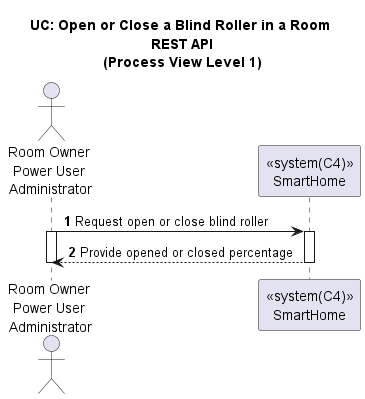

The diagram above was rendered by PlantUML. Its source (embedded in the PNG):
@startuml

title UC: Open or Close a Blind Roller in a Room \nREST API\n(Process View Level 1)
autonumber

actor "Room Owner\nPower User\n Administrator" as CA
participant "<<system(C4)>>\nSmartHome" as SH

CA -> SH : Request open or close blind roller
activate CA
activate SH
SH --> CA : Provide opened or closed percentage
deactivate SH
deactivate CA

@enduml